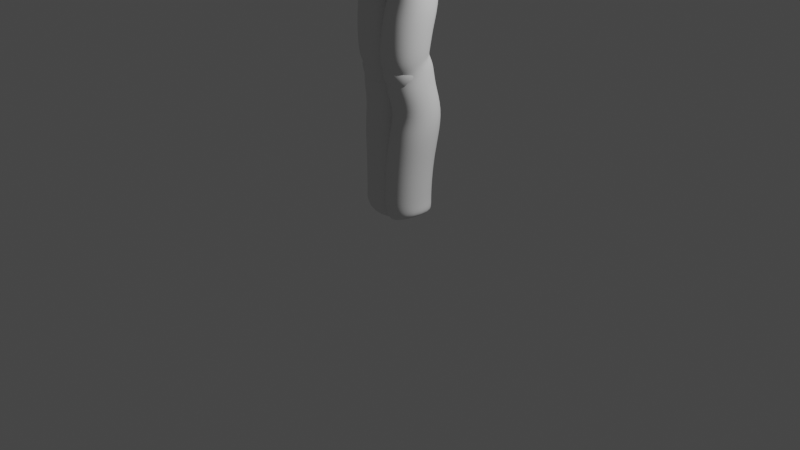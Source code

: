# Source: legs02.blend  (saved by Blender 3.3.6; exported with 4.5.12 LTS)
import bpy
from mathutils import Matrix  # noqa: F401  (used for matrix-valued properties, if any)

bpy.ops.wm.read_factory_settings(use_empty=True)
scene = bpy.context.scene
scene.name = 'Scene'

# ---- collections
col_collection = bpy.data.collections.new('Collection'); scene.collection.children.link(col_collection)

# ---- world
world_world = bpy.data.worlds.new('World'); scene.world = world_world
world_world.use_nodes = True; world_world.node_tree.nodes.clear()
_N = world_world.node_tree.nodes; _L = world_world.node_tree.links
n0 = _N.new('ShaderNodeOutputWorld'); n0.name = 'World Output'; n0.location = (300, 300)
n1 = _N.new('ShaderNodeBackground'); n1.name = 'Background'; n1.location = (10, 300)
n1.inputs[0].default_value = (0.05088, 0.05088, 0.05088, 1.0)
_L.new(n1.outputs[0], n0.inputs[0])
n0.is_active_output = True
world_world.color = (0.05088, 0.05088, 0.05088)
world_world.use_sun_shadow = False
world_world.sun_shadow_jitter_overblur = 0.0

# ---- cameras
cam_camera = bpy.data.cameras.new('Camera')
cam_camera.clip_end = 100.0
cam_camera.ortho_scale = 7.314

# ---- lights
light_light = bpy.data.lights.new('Light', 'POINT')
light_light.transmission_factor = 0.0
light_light.energy = 1000.0
light_light.shadow_soft_size = 0.1
light_light.shadow_maximum_resolution = 0.006
light_light.use_absolute_resolution = True

# ---- meshes
me_vert = bpy.data.meshes.new('Vert')
me_vert.from_pydata([(0.0, 0.0, 0.0), (0.2083, 0.0, 0.0), (0.2, 0.002026, -0.411), (0.1754, -0.05348, -0.6415), (0.1476, -0.07459, -0.9126), (0.1288, -0.06277, -0.9981), (0.1343, 1.808e-07, -1.105), (0.1507, 2.095e-07, -1.275), (0.1843, 0.07119, -1.528), (0.1328, 0.01008, -2.044), (0.1178, 3.251e-07, -2.42), (0.1288, 3.417e-07, -2.543), (0.1672, 3.549e-07, -2.642), (0.1672, 3.549e-07, -2.642), (0.004567, -1.565e-08, 0.1165), (-0.01142, -4.081e-08, 0.3037), (-0.0137, -5.216e-08, 0.3882), (-0.009134, -8.131e-08, 0.6052), (-0.02055, -1.013e-07, 0.7536), (-0.01827, -1.298e-07, 0.966), (-0.01827, -1.298e-07, 0.966), (0.1343, -0.05911, -1.119), (0.1771, 0.03559, -1.742)], [(0, 1), (1, 2), (2, 3), (3, 4), (4, 5), (5, 6), (6, 7), (7, 8), (22, 9), (9, 10), (10, 11), (11, 12), (12, 13), (14, 0), (15, 14), (16, 15), (17, 16), (18, 17), (19, 18), (20, 19), (8, 22)], [])
me_vert.update()

# ---- objects
ob_light = bpy.data.objects.new('Light', light_light)
ob_camera = bpy.data.objects.new('Camera', cam_camera)
ob_empty = bpy.data.objects.new('Empty', None)
ob_empty_001 = bpy.data.objects.new('Empty.001', None)
ob_vert = bpy.data.objects.new('Vert', me_vert)

# ---- transforms, parenting, visibility, modifiers, constraints
ob_light.location = (4.076, 1.005, 5.904)
ob_light.rotation_euler = (0.6503, 0.05522, 1.866)
ob_light.lock_rotations_4d = False
ob_light.empty_display_type = 'ARROWS'
ob_light.color = (0.0, 0.0, 0.0, 0.0)
ob_light.lineart.crease_threshold = 0.0
ob_camera.location = (7.359, -6.926, 4.958)
ob_camera.rotation_euler = (1.109, 0.0, 0.8149)
ob_camera.lock_rotations_4d = False
ob_camera.empty_display_type = 'ARROWS'
ob_camera.color = (0.0, 0.0, 0.0, 0.0)
ob_camera.display_type = 'WIRE'
ob_camera.lineart.crease_threshold = 0.0
ob_empty.location = (0.0, 5.663, 2.499)
ob_empty.rotation_euler = (1.571, -0.0, -0.0)
ob_empty.empty_display_type = 'IMAGE'
ob_empty.empty_display_size = 5.0
ob_empty_001.location = (-5.02, 0.0, 2.452)
ob_empty_001.rotation_euler = (1.565, -0.002132, 1.574)
ob_empty_001.empty_display_type = 'IMAGE'
ob_empty_001.empty_display_size = 5.0
ob_vert.location = (0.0, 0.0, 2.737)
_m = ob_vert.modifiers.new('Skin', 'SKIN')
_m.use_smooth_shade = True
_m = ob_vert.modifiers.new('Mirror', 'MIRROR')
_m = ob_vert.modifiers.new('Subdivision', 'SUBSURF')

# ---- collection membership
col_collection.objects.link(ob_light)
col_collection.objects.link(ob_camera)
col_collection.objects.link(ob_empty)
col_collection.objects.link(ob_empty_001)
col_collection.objects.link(ob_vert)

# ---- scene / render settings (as saved in the file)
scene.camera = ob_camera
scene.frame_start = 1; scene.frame_end = 250; scene.frame_set(34)
scene.render.engine = 'BLENDER_EEVEE_NEXT'
scene.cycles.sampling_pattern = 'TABULATED_SOBOL'
scene.cycles.use_light_tree = False
scene.view_settings.view_transform = 'Filmic'
bpy.context.view_layer.update()

